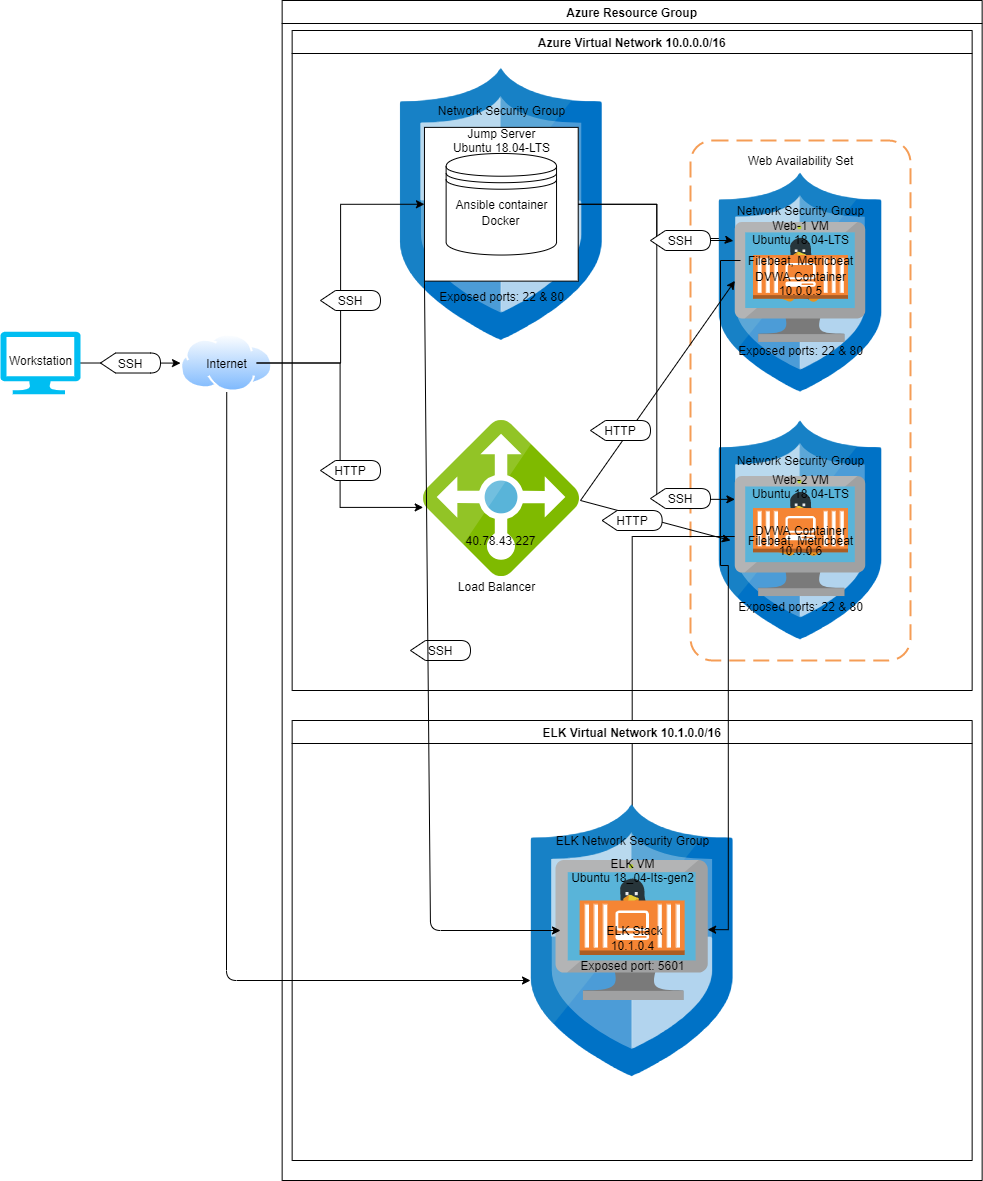

The diagram above was exported from draw.io. Its source (the exported page's mxGraphModel, read from the mxfile embedded in the PNG):
<mxGraphModel dx="2010" dy="1911" grid="1" gridSize="10" guides="1" tooltips="1" connect="1" arrows="1" fold="1" page="1" pageScale="1" pageWidth="850" pageHeight="1100" math="0" shadow="0">
  <root>
    <mxCell id="0" />
    <mxCell id="1" parent="0" />
    <mxCell id="nQdB957BNjOtbbU4_sFX-5" style="edgeStyle=orthogonalEdgeStyle;rounded=0;orthogonalLoop=1;jettySize=auto;html=1;exitX=1;exitY=0.5;exitDx=0;exitDy=0;exitPerimeter=0;" parent="1" source="nQdB957BNjOtbbU4_sFX-1" target="nQdB957BNjOtbbU4_sFX-4" edge="1">
      <mxGeometry relative="1" as="geometry" />
    </mxCell>
    <mxCell id="nQdB957BNjOtbbU4_sFX-1" value="" style="verticalLabelPosition=bottom;html=1;verticalAlign=top;align=center;strokeColor=none;fillColor=#00BEF2;shape=mxgraph.azure.computer;pointerEvents=1;" parent="1" vertex="1">
      <mxGeometry x="-30" y="311.26" width="80" height="62.5" as="geometry" />
    </mxCell>
    <mxCell id="nQdB957BNjOtbbU4_sFX-2" value="Workstation" style="text;html=1;resizable=0;autosize=1;align=center;verticalAlign=middle;points=[];fillColor=none;strokeColor=none;rounded=0;" parent="1" vertex="1">
      <mxGeometry x="-30" y="330" width="80" height="20" as="geometry" />
    </mxCell>
    <mxCell id="nQdB957BNjOtbbU4_sFX-4" value="" style="aspect=fixed;perimeter=ellipsePerimeter;html=1;align=center;shadow=0;dashed=0;spacingTop=3;image;image=img/lib/active_directory/internet_cloud.svg;" parent="1" vertex="1">
      <mxGeometry x="150" y="313.38" width="92.46" height="58.25" as="geometry" />
    </mxCell>
    <mxCell id="nQdB957BNjOtbbU4_sFX-19" style="edgeStyle=orthogonalEdgeStyle;rounded=0;orthogonalLoop=1;jettySize=auto;html=1;entryX=-0.002;entryY=0.557;entryDx=0;entryDy=0;entryPerimeter=0;" parent="1" source="nQdB957BNjOtbbU4_sFX-6" target="nQdB957BNjOtbbU4_sFX-17" edge="1">
      <mxGeometry relative="1" as="geometry" />
    </mxCell>
    <mxCell id="nQdB957BNjOtbbU4_sFX-6" value="Internet" style="text;html=1;resizable=0;autosize=1;align=center;verticalAlign=middle;points=[];fillColor=none;strokeColor=none;rounded=0;" parent="1" vertex="1">
      <mxGeometry x="166.23" y="332.5" width="60" height="20" as="geometry" />
    </mxCell>
    <mxCell id="nQdB957BNjOtbbU4_sFX-12" value="" style="sketch=0;aspect=fixed;html=1;points=[];align=center;image;fontSize=12;image=img/lib/mscae/Network_Security_Groups_Classic.svg;" parent="1" vertex="1">
      <mxGeometry x="370" y="47.5" width="201.65" height="272.5" as="geometry" />
    </mxCell>
    <mxCell id="nQdB957BNjOtbbU4_sFX-10" value="Network Security Group" style="text;html=1;resizable=0;autosize=1;align=center;verticalAlign=middle;points=[];fillColor=none;strokeColor=none;rounded=0;" parent="1" vertex="1">
      <mxGeometry x="400.83" y="80" width="140" height="20" as="geometry" />
    </mxCell>
    <mxCell id="nQdB957BNjOtbbU4_sFX-37" style="edgeStyle=orthogonalEdgeStyle;rounded=0;orthogonalLoop=1;jettySize=auto;html=1;exitX=1;exitY=0.5;exitDx=0;exitDy=0;entryX=-0.009;entryY=0.134;entryDx=0;entryDy=0;entryPerimeter=0;" parent="1" source="nQdB957BNjOtbbU4_sFX-8" target="nQdB957BNjOtbbU4_sFX-29" edge="1">
      <mxGeometry relative="1" as="geometry" />
    </mxCell>
    <mxCell id="nQdB957BNjOtbbU4_sFX-8" value="" style="whiteSpace=wrap;html=1;aspect=fixed;" parent="1" vertex="1">
      <mxGeometry x="393.96" y="106.88" width="153.75" height="153.75" as="geometry" />
    </mxCell>
    <mxCell id="nQdB957BNjOtbbU4_sFX-11" value="Jump Server&lt;br&gt;Ubuntu 18.04-LTS" style="text;html=1;resizable=0;autosize=1;align=center;verticalAlign=middle;points=[];fillColor=none;strokeColor=none;rounded=0;" parent="1" vertex="1">
      <mxGeometry x="415.83000000000004" y="105" width="110" height="30" as="geometry" />
    </mxCell>
    <mxCell id="nQdB957BNjOtbbU4_sFX-13" value="" style="shape=datastore;whiteSpace=wrap;html=1;" parent="1" vertex="1">
      <mxGeometry x="415.63" y="132.97" width="110.41" height="101.57" as="geometry" />
    </mxCell>
    <mxCell id="nQdB957BNjOtbbU4_sFX-14" value="Ansible container" style="text;html=1;resizable=0;autosize=1;align=center;verticalAlign=middle;points=[];fillColor=none;strokeColor=none;rounded=0;" parent="1" vertex="1">
      <mxGeometry x="416.04" y="173.76" width="110" height="20" as="geometry" />
    </mxCell>
    <mxCell id="nQdB957BNjOtbbU4_sFX-15" style="edgeStyle=orthogonalEdgeStyle;rounded=0;orthogonalLoop=1;jettySize=auto;html=1;entryX=0;entryY=0.5;entryDx=0;entryDy=0;" parent="1" source="nQdB957BNjOtbbU4_sFX-6" target="nQdB957BNjOtbbU4_sFX-8" edge="1">
      <mxGeometry relative="1" as="geometry" />
    </mxCell>
    <mxCell id="nQdB957BNjOtbbU4_sFX-16" value="SSH" style="shape=display;whiteSpace=wrap;html=1;" parent="1" vertex="1">
      <mxGeometry x="290" y="270" width="60" height="20" as="geometry" />
    </mxCell>
    <mxCell id="nQdB957BNjOtbbU4_sFX-17" value="" style="sketch=0;aspect=fixed;html=1;points=[];align=center;image;fontSize=12;image=img/lib/mscae/Load_Balancer_feature.svg;" parent="1" vertex="1">
      <mxGeometry x="393.02" y="400" width="156.04" height="156.04" as="geometry" />
    </mxCell>
    <mxCell id="nQdB957BNjOtbbU4_sFX-18" value="Load Balancer" style="text;html=1;resizable=0;autosize=1;align=center;verticalAlign=middle;points=[];fillColor=none;strokeColor=none;rounded=0;" parent="1" vertex="1">
      <mxGeometry x="420.83000000000004" y="556.04" width="90" height="20" as="geometry" />
    </mxCell>
    <mxCell id="nQdB957BNjOtbbU4_sFX-20" value="HTTP" style="shape=display;whiteSpace=wrap;html=1;" parent="1" vertex="1">
      <mxGeometry x="290" y="440" width="60" height="20" as="geometry" />
    </mxCell>
    <mxCell id="nQdB957BNjOtbbU4_sFX-23" value="" style="rounded=1;arcSize=10;dashed=1;strokeColor=#F59D56;fillColor=none;gradientColor=none;dashPattern=8 4;strokeWidth=2;" parent="1" vertex="1">
      <mxGeometry x="660" y="120" width="220" height="520" as="geometry" />
    </mxCell>
    <mxCell id="nQdB957BNjOtbbU4_sFX-24" value="Web Availability Set" style="text;html=1;resizable=0;autosize=1;align=center;verticalAlign=middle;points=[];fillColor=none;strokeColor=none;rounded=0;" parent="1" vertex="1">
      <mxGeometry x="710" y="130" width="120" height="20" as="geometry" />
    </mxCell>
    <mxCell id="nQdB957BNjOtbbU4_sFX-25" value="" style="sketch=0;aspect=fixed;html=1;points=[];align=center;image;fontSize=12;image=img/lib/mscae/Network_Security_Groups_Classic.svg;" parent="1" vertex="1">
      <mxGeometry x="688.83" y="152.23" width="162.35" height="219.4" as="geometry" />
    </mxCell>
    <mxCell id="nQdB957BNjOtbbU4_sFX-26" value="" style="sketch=0;aspect=fixed;html=1;points=[];align=center;image;fontSize=12;image=img/lib/mscae/Network_Security_Groups_Classic.svg;" parent="1" vertex="1">
      <mxGeometry x="688.83" y="400" width="162.35" height="219.4" as="geometry" />
    </mxCell>
    <mxCell id="nQdB957BNjOtbbU4_sFX-27" value="Network Security Group" style="text;html=1;resizable=0;autosize=1;align=center;verticalAlign=middle;points=[];fillColor=none;strokeColor=none;rounded=0;" parent="1" vertex="1">
      <mxGeometry x="700" y="180" width="140" height="20" as="geometry" />
    </mxCell>
    <mxCell id="nQdB957BNjOtbbU4_sFX-28" value="Network Security Group" style="text;html=1;resizable=0;autosize=1;align=center;verticalAlign=middle;points=[];fillColor=none;strokeColor=none;rounded=0;" parent="1" vertex="1">
      <mxGeometry x="700" y="430" width="140" height="20" as="geometry" />
    </mxCell>
    <mxCell id="nQdB957BNjOtbbU4_sFX-29" value="" style="sketch=0;aspect=fixed;html=1;points=[];align=center;image;fontSize=12;image=img/lib/mscae/VM_Linux.svg;" parent="1" vertex="1">
      <mxGeometry x="704.78" y="201.93" width="130.45" height="120" as="geometry" />
    </mxCell>
    <mxCell id="nQdB957BNjOtbbU4_sFX-30" value="Web-1 VM&lt;br&gt;Ubuntu 18.04-LTS" style="text;html=1;resizable=0;autosize=1;align=center;verticalAlign=middle;points=[];fillColor=none;strokeColor=none;rounded=0;" parent="1" vertex="1">
      <mxGeometry x="715" y="196.93" width="110" height="30" as="geometry" />
    </mxCell>
    <mxCell id="e4sawAnu5SpQhT27zREi-32" style="edgeStyle=orthogonalEdgeStyle;rounded=0;orthogonalLoop=1;jettySize=auto;html=1;" edge="1" parent="1" source="nQdB957BNjOtbbU4_sFX-32" target="e4sawAnu5SpQhT27zREi-10">
      <mxGeometry relative="1" as="geometry" />
    </mxCell>
    <mxCell id="nQdB957BNjOtbbU4_sFX-32" value="" style="sketch=0;aspect=fixed;html=1;points=[];align=center;image;fontSize=12;image=img/lib/mscae/VM_Linux.svg;" parent="1" vertex="1">
      <mxGeometry x="704.78" y="456.04" width="130.45" height="120" as="geometry" />
    </mxCell>
    <mxCell id="nQdB957BNjOtbbU4_sFX-31" value="Web-2 VM&lt;br&gt;Ubuntu 18.04-LTS" style="text;html=1;resizable=0;autosize=1;align=center;verticalAlign=middle;points=[];fillColor=none;strokeColor=none;rounded=0;" parent="1" vertex="1">
      <mxGeometry x="715" y="451.0400000000001" width="110" height="30" as="geometry" />
    </mxCell>
    <mxCell id="nQdB957BNjOtbbU4_sFX-33" value="" style="outlineConnect=0;dashed=0;verticalLabelPosition=bottom;verticalAlign=top;align=center;html=1;shape=mxgraph.aws3.ec2_compute_container_3;fillColor=#F58534;gradientColor=none;" parent="1" vertex="1">
      <mxGeometry x="722.5" y="234.54" width="95" height="43.72" as="geometry" />
    </mxCell>
    <mxCell id="nQdB957BNjOtbbU4_sFX-34" value="" style="outlineConnect=0;dashed=0;verticalLabelPosition=bottom;verticalAlign=top;align=center;html=1;shape=mxgraph.aws3.ec2_compute_container_3;fillColor=#F58534;gradientColor=none;" parent="1" vertex="1">
      <mxGeometry x="722.5" y="487.56" width="95" height="44.29" as="geometry" />
    </mxCell>
    <mxCell id="nQdB957BNjOtbbU4_sFX-35" value="DVWA Container" style="text;html=1;resizable=0;autosize=1;align=center;verticalAlign=middle;points=[];fillColor=none;strokeColor=none;rounded=0;" parent="1" vertex="1">
      <mxGeometry x="715" y="246.4" width="110" height="20" as="geometry" />
    </mxCell>
    <mxCell id="nQdB957BNjOtbbU4_sFX-36" value="DVWA Container" style="text;html=1;resizable=0;autosize=1;align=center;verticalAlign=middle;points=[];fillColor=none;strokeColor=none;rounded=0;" parent="1" vertex="1">
      <mxGeometry x="715" y="499.7" width="110" height="20" as="geometry" />
    </mxCell>
    <mxCell id="nQdB957BNjOtbbU4_sFX-46" style="edgeStyle=orthogonalEdgeStyle;rounded=0;orthogonalLoop=1;jettySize=auto;html=1;entryX=-0.015;entryY=0.154;entryDx=0;entryDy=0;entryPerimeter=0;" parent="1" source="nQdB957BNjOtbbU4_sFX-39" target="nQdB957BNjOtbbU4_sFX-29" edge="1">
      <mxGeometry relative="1" as="geometry" />
    </mxCell>
    <mxCell id="nQdB957BNjOtbbU4_sFX-38" style="edgeStyle=orthogonalEdgeStyle;rounded=0;orthogonalLoop=1;jettySize=auto;html=1;entryX=-0.003;entryY=0.19;entryDx=0;entryDy=0;entryPerimeter=0;" parent="1" source="nQdB957BNjOtbbU4_sFX-8" target="nQdB957BNjOtbbU4_sFX-32" edge="1">
      <mxGeometry relative="1" as="geometry" />
    </mxCell>
    <mxCell id="nQdB957BNjOtbbU4_sFX-40" value="SSH" style="shape=display;whiteSpace=wrap;html=1;" parent="1" vertex="1">
      <mxGeometry x="620" y="468.02" width="60" height="20" as="geometry" />
    </mxCell>
    <mxCell id="nQdB957BNjOtbbU4_sFX-39" value="SSH" style="shape=display;whiteSpace=wrap;html=1;" parent="1" vertex="1">
      <mxGeometry x="620" y="210" width="60" height="20" as="geometry" />
    </mxCell>
    <mxCell id="nQdB957BNjOtbbU4_sFX-49" value="" style="endArrow=classic;html=1;entryX=-0.003;entryY=0.487;entryDx=0;entryDy=0;entryPerimeter=0;" parent="1" target="nQdB957BNjOtbbU4_sFX-29" edge="1">
      <mxGeometry width="50" height="50" relative="1" as="geometry">
        <mxPoint x="550" y="480" as="sourcePoint" />
        <mxPoint x="460" y="390" as="targetPoint" />
        <Array as="points" />
      </mxGeometry>
    </mxCell>
    <mxCell id="nQdB957BNjOtbbU4_sFX-51" value="" style="endArrow=classic;html=1;" parent="1" edge="1">
      <mxGeometry width="50" height="50" relative="1" as="geometry">
        <mxPoint x="550" y="480" as="sourcePoint" />
        <mxPoint x="700" y="520" as="targetPoint" />
      </mxGeometry>
    </mxCell>
    <mxCell id="nQdB957BNjOtbbU4_sFX-53" value="HTTP" style="shape=display;whiteSpace=wrap;html=1;" parent="1" vertex="1">
      <mxGeometry x="560" y="400" width="60" height="20" as="geometry" />
    </mxCell>
    <mxCell id="nQdB957BNjOtbbU4_sFX-55" value="HTTP" style="shape=display;whiteSpace=wrap;html=1;" parent="1" vertex="1">
      <mxGeometry x="571.65" y="490" width="60" height="20" as="geometry" />
    </mxCell>
    <mxCell id="nQdB957BNjOtbbU4_sFX-56" value="Azure Resource Group" style="swimlane;" parent="1" vertex="1">
      <mxGeometry x="251.65" y="-20" width="700" height="1180" as="geometry" />
    </mxCell>
    <mxCell id="nQdB957BNjOtbbU4_sFX-58" value="Azure Virtual Network 10.0.0.0/16" style="swimlane;" parent="nQdB957BNjOtbbU4_sFX-56" vertex="1">
      <mxGeometry x="10" y="30" width="680" height="660" as="geometry" />
    </mxCell>
    <mxCell id="e4sawAnu5SpQhT27zREi-14" value="10.0.0.6" style="text;html=1;resizable=0;autosize=1;align=center;verticalAlign=middle;points=[];fillColor=none;strokeColor=none;rounded=0;" vertex="1" parent="nQdB957BNjOtbbU4_sFX-58">
      <mxGeometry x="478.36" y="509.70000000000005" width="60" height="20" as="geometry" />
    </mxCell>
    <mxCell id="e4sawAnu5SpQhT27zREi-15" value="10.0.0.5" style="text;html=1;resizable=0;autosize=1;align=center;verticalAlign=middle;points=[];fillColor=none;strokeColor=none;rounded=0;" vertex="1" parent="nQdB957BNjOtbbU4_sFX-58">
      <mxGeometry x="478.36" y="250.00000000000006" width="60" height="20" as="geometry" />
    </mxCell>
    <mxCell id="e4sawAnu5SpQhT27zREi-17" value="40.78.43.227" style="text;html=1;resizable=0;autosize=1;align=center;verticalAlign=middle;points=[];fillColor=none;strokeColor=none;rounded=0;" vertex="1" parent="nQdB957BNjOtbbU4_sFX-58">
      <mxGeometry x="163.35000000000002" y="500" width="90" height="20" as="geometry" />
    </mxCell>
    <mxCell id="e4sawAnu5SpQhT27zREi-21" value="Filebeat, Metricbeat" style="text;html=1;resizable=0;autosize=1;align=center;verticalAlign=middle;points=[];fillColor=none;strokeColor=none;rounded=0;" vertex="1" parent="nQdB957BNjOtbbU4_sFX-58">
      <mxGeometry x="448.36" y="500" width="120" height="20" as="geometry" />
    </mxCell>
    <mxCell id="e4sawAnu5SpQhT27zREi-22" value="Filebeat, Metricbeat" style="text;html=1;resizable=0;autosize=1;align=center;verticalAlign=middle;points=[];fillColor=none;strokeColor=none;rounded=0;" vertex="1" parent="nQdB957BNjOtbbU4_sFX-58">
      <mxGeometry x="448.36" y="220" width="120" height="20" as="geometry" />
    </mxCell>
    <mxCell id="e4sawAnu5SpQhT27zREi-23" value="Docker" style="text;html=1;resizable=0;autosize=1;align=center;verticalAlign=middle;points=[];fillColor=none;strokeColor=none;rounded=0;" vertex="1" parent="nQdB957BNjOtbbU4_sFX-58">
      <mxGeometry x="183.35000000000002" y="180" width="50" height="20" as="geometry" />
    </mxCell>
    <mxCell id="e4sawAnu5SpQhT27zREi-27" value="SSH" style="shape=display;whiteSpace=wrap;html=1;" vertex="1" parent="nQdB957BNjOtbbU4_sFX-58">
      <mxGeometry x="118.35000000000002" y="610" width="60" height="20" as="geometry" />
    </mxCell>
    <mxCell id="e4sawAnu5SpQhT27zREi-6" value="ELK Virtual Network 10.1.0.0/16" style="swimlane;" vertex="1" parent="nQdB957BNjOtbbU4_sFX-56">
      <mxGeometry x="10" y="720" width="680" height="440" as="geometry" />
    </mxCell>
    <mxCell id="e4sawAnu5SpQhT27zREi-2" value="" style="sketch=0;aspect=fixed;html=1;points=[];align=center;image;fontSize=12;image=img/lib/mscae/Network_Security_Groups_Classic.svg;" vertex="1" parent="e4sawAnu5SpQhT27zREi-6">
      <mxGeometry x="239.18" y="83.75" width="201.65" height="272.5" as="geometry" />
    </mxCell>
    <mxCell id="e4sawAnu5SpQhT27zREi-7" value="ELK Network Security Group" style="text;html=1;resizable=0;autosize=1;align=center;verticalAlign=middle;points=[];fillColor=none;strokeColor=none;rounded=0;" vertex="1" parent="e4sawAnu5SpQhT27zREi-6">
      <mxGeometry x="255" y="110" width="170" height="20" as="geometry" />
    </mxCell>
    <mxCell id="e4sawAnu5SpQhT27zREi-9" value="" style="sketch=0;aspect=fixed;html=1;points=[];align=center;image;fontSize=12;image=img/lib/mscae/VM_Linux.svg;" vertex="1" parent="e4sawAnu5SpQhT27zREi-6">
      <mxGeometry x="263.90999999999997" y="140" width="152.19" height="140" as="geometry" />
    </mxCell>
    <mxCell id="e4sawAnu5SpQhT27zREi-10" value="" style="outlineConnect=0;dashed=0;verticalLabelPosition=bottom;verticalAlign=top;align=center;html=1;shape=mxgraph.aws3.ec2_compute_container_3;fillColor=#F58534;gradientColor=none;" vertex="1" parent="e4sawAnu5SpQhT27zREi-6">
      <mxGeometry x="287.5" y="180" width="105" height="54.5" as="geometry" />
    </mxCell>
    <mxCell id="e4sawAnu5SpQhT27zREi-11" value="ELK Stack" style="text;html=1;resizable=0;autosize=1;align=center;verticalAlign=middle;points=[];fillColor=none;strokeColor=none;rounded=0;" vertex="1" parent="e4sawAnu5SpQhT27zREi-6">
      <mxGeometry x="307.5" y="200" width="70" height="20" as="geometry" />
    </mxCell>
    <mxCell id="e4sawAnu5SpQhT27zREi-12" value="ELK VM&lt;br&gt;Ubuntu 18_04-Its-gen2" style="text;html=1;resizable=0;autosize=1;align=center;verticalAlign=middle;points=[];fillColor=none;strokeColor=none;rounded=0;" vertex="1" parent="e4sawAnu5SpQhT27zREi-6">
      <mxGeometry x="270" y="135" width="140" height="30" as="geometry" />
    </mxCell>
    <mxCell id="e4sawAnu5SpQhT27zREi-13" value="Exposed port: 5601" style="text;html=1;resizable=0;autosize=1;align=center;verticalAlign=middle;points=[];fillColor=none;strokeColor=none;rounded=0;" vertex="1" parent="e4sawAnu5SpQhT27zREi-6">
      <mxGeometry x="280" y="234.5" width="120" height="20" as="geometry" />
    </mxCell>
    <mxCell id="e4sawAnu5SpQhT27zREi-16" value="10.1.0.4" style="text;html=1;resizable=0;autosize=1;align=center;verticalAlign=middle;points=[];fillColor=none;strokeColor=none;rounded=0;" vertex="1" parent="e4sawAnu5SpQhT27zREi-6">
      <mxGeometry x="310" y="214.5" width="60" height="20" as="geometry" />
    </mxCell>
    <mxCell id="e4sawAnu5SpQhT27zREi-33" style="edgeStyle=orthogonalEdgeStyle;rounded=0;orthogonalLoop=1;jettySize=auto;html=1;entryX=0.996;entryY=0.494;entryDx=0;entryDy=0;entryPerimeter=0;" edge="1" parent="nQdB957BNjOtbbU4_sFX-56" source="e4sawAnu5SpQhT27zREi-22" target="e4sawAnu5SpQhT27zREi-9">
      <mxGeometry relative="1" as="geometry" />
    </mxCell>
    <mxCell id="nQdB957BNjOtbbU4_sFX-57" value="SSH" style="shape=display;whiteSpace=wrap;html=1;" parent="1" vertex="1">
      <mxGeometry x="70" y="332.51" width="60" height="20" as="geometry" />
    </mxCell>
    <mxCell id="e4sawAnu5SpQhT27zREi-18" value="Exposed ports: 22 &amp;amp; 80" style="text;html=1;resizable=0;autosize=1;align=center;verticalAlign=middle;points=[];fillColor=none;strokeColor=none;rounded=0;" vertex="1" parent="1">
      <mxGeometry x="401.04" y="266.4" width="140" height="20" as="geometry" />
    </mxCell>
    <mxCell id="e4sawAnu5SpQhT27zREi-19" value="Exposed ports: 22 &amp;amp; 80" style="text;html=1;resizable=0;autosize=1;align=center;verticalAlign=middle;points=[];fillColor=none;strokeColor=none;rounded=0;" vertex="1" parent="1">
      <mxGeometry x="700" y="320" width="140" height="20" as="geometry" />
    </mxCell>
    <mxCell id="e4sawAnu5SpQhT27zREi-20" value="Exposed ports: 22 &amp;amp; 80" style="text;html=1;resizable=0;autosize=1;align=center;verticalAlign=middle;points=[];fillColor=none;strokeColor=none;rounded=0;" vertex="1" parent="1">
      <mxGeometry x="700" y="576.04" width="140" height="20" as="geometry" />
    </mxCell>
    <mxCell id="e4sawAnu5SpQhT27zREi-28" value="" style="endArrow=classic;html=1;exitX=0.5;exitY=1;exitDx=0;exitDy=0;" edge="1" parent="1" source="nQdB957BNjOtbbU4_sFX-4">
      <mxGeometry width="50" height="50" relative="1" as="geometry">
        <mxPoint x="470" y="530" as="sourcePoint" />
        <mxPoint x="500" y="960" as="targetPoint" />
        <Array as="points">
          <mxPoint x="196" y="960" />
        </Array>
      </mxGeometry>
    </mxCell>
    <mxCell id="e4sawAnu5SpQhT27zREi-26" value="" style="endArrow=classic;html=1;exitX=0;exitY=1;exitDx=0;exitDy=0;" edge="1" parent="1" source="nQdB957BNjOtbbU4_sFX-8">
      <mxGeometry width="50" height="50" relative="1" as="geometry">
        <mxPoint x="480" y="670" as="sourcePoint" />
        <mxPoint x="530" y="910" as="targetPoint" />
        <Array as="points">
          <mxPoint x="400" y="910" />
        </Array>
      </mxGeometry>
    </mxCell>
  </root>
</mxGraphModel>